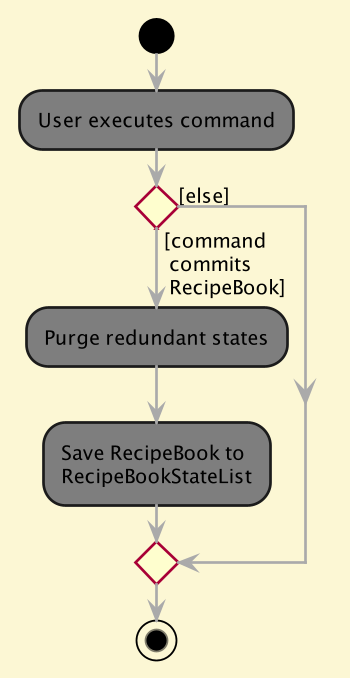

The diagram above was rendered by PlantUML. Its source (embedded in the PNG):
@startuml
!define DARKBLUE2
!include style.puml
start
:User executes command;

'Since the beta syntax does not support placing the condition outside the
'diamond we place it as the true branch instead.

if () then ([command \n commits \n RecipeBook]\n)
    :Purge redundant states;
    :Save RecipeBook to
    RecipeBookStateList;
else ([else])
endif
stop
@enduml